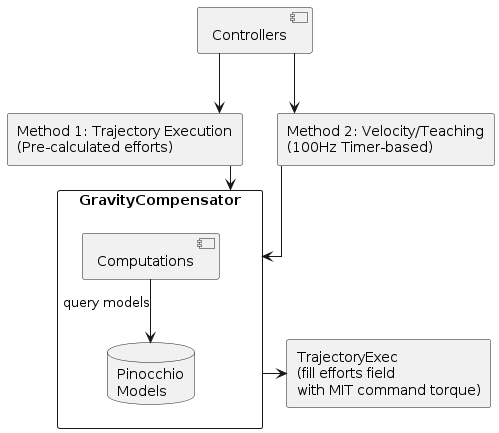

The diagram above was rendered by PlantUML. Its source (embedded in the PNG):
@startuml gravity_compensation_architecture
skinparam backgroundColor #FFFFFF
skinparam linetype ortho

component Controllers

rectangle "Method 1: Trajectory Execution\n(Pre-calculated efforts)" as M1
rectangle "Method 2: Velocity/Teaching\n(100Hz Timer-based)" as M2

rectangle "GravityCompensator" {
  component Computations
  database "Pinocchio\nModels"
  Computations --> "Pinocchio\nModels" : query models
}

rectangle "TrajectoryExec\n(fill efforts field\nwith MIT command torque)" as TrajectoryExec

M1 -down-> GravityCompensator
M2 -down-> GravityCompensator
GravityCompensator -down-> TrajectoryExec

Controllers -down-> M1
Controllers -down-> M2

@enduml